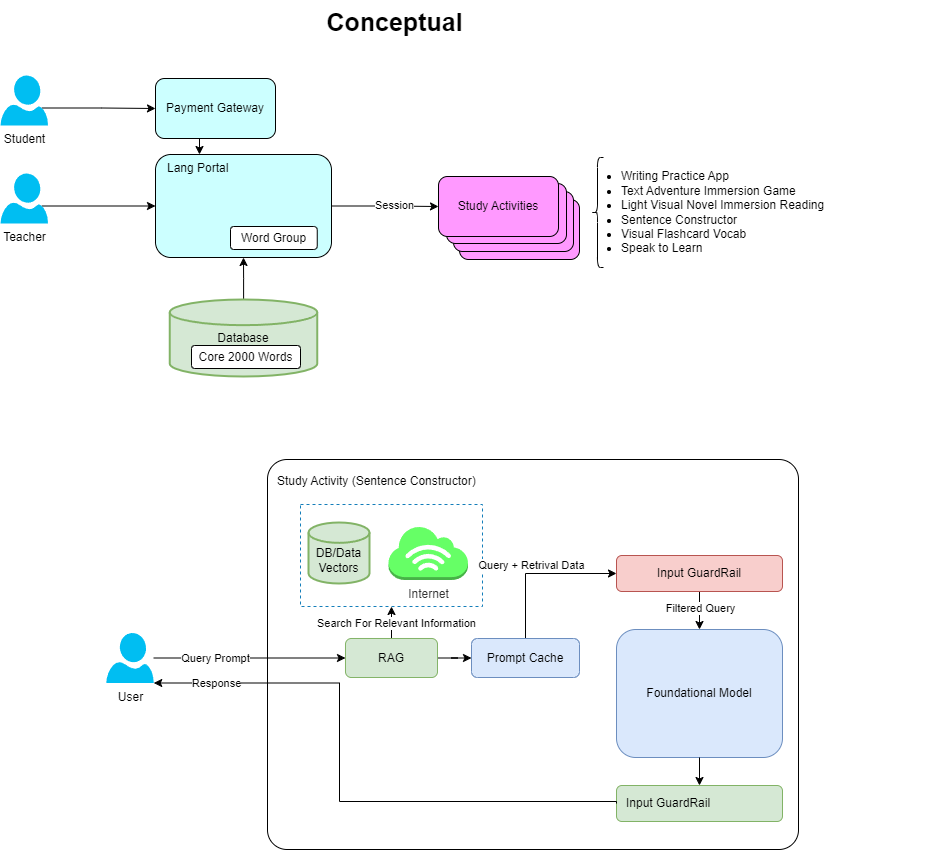

The diagram above was exported from draw.io. Its source (the exported page's mxGraphModel, read from the mxfile embedded in the PNG):
<mxGraphModel dx="1834" dy="854" grid="0" gridSize="10" guides="1" tooltips="1" connect="1" arrows="1" fold="1" page="0" pageScale="1" pageWidth="850" pageHeight="1100" math="0" shadow="0">
  <root>
    <mxCell id="0" />
    <mxCell id="1" parent="0" />
    <mxCell id="Zgs_ZB00FbqgKk1yIAkQ-1" value="&lt;div&gt;&lt;font style=&quot;font-size: 25px;&quot;&gt;&lt;b&gt;Conceptual&lt;/b&gt;&lt;/font&gt;&lt;/div&gt;" style="text;html=1;align=center;verticalAlign=middle;resizable=0;points=[];autosize=1;strokeColor=none;fillColor=none;" vertex="1" parent="1">
      <mxGeometry x="77.75" y="27" width="154" height="42" as="geometry" />
    </mxCell>
    <mxCell id="Zgs_ZB00FbqgKk1yIAkQ-11" style="edgeStyle=orthogonalEdgeStyle;rounded=0;orthogonalLoop=1;jettySize=auto;html=1;exitX=0.87;exitY=0.65;exitDx=0;exitDy=0;exitPerimeter=0;entryX=0;entryY=0.5;entryDx=0;entryDy=0;" edge="1" parent="1" source="Zgs_ZB00FbqgKk1yIAkQ-4" target="Zgs_ZB00FbqgKk1yIAkQ-10">
      <mxGeometry relative="1" as="geometry" />
    </mxCell>
    <mxCell id="Zgs_ZB00FbqgKk1yIAkQ-4" value="Teacher" style="verticalLabelPosition=bottom;html=1;verticalAlign=top;align=center;strokeColor=none;fillColor=#00BEF2;shape=mxgraph.azure.user;" vertex="1" parent="1">
      <mxGeometry x="-239" y="200" width="47.5" height="50" as="geometry" />
    </mxCell>
    <mxCell id="Zgs_ZB00FbqgKk1yIAkQ-8" style="edgeStyle=orthogonalEdgeStyle;rounded=0;orthogonalLoop=1;jettySize=auto;html=1;exitX=0.87;exitY=0.65;exitDx=0;exitDy=0;exitPerimeter=0;entryX=0;entryY=0.5;entryDx=0;entryDy=0;" edge="1" parent="1" source="Zgs_ZB00FbqgKk1yIAkQ-5" target="Zgs_ZB00FbqgKk1yIAkQ-6">
      <mxGeometry relative="1" as="geometry" />
    </mxCell>
    <mxCell id="Zgs_ZB00FbqgKk1yIAkQ-5" value="Student" style="verticalLabelPosition=bottom;html=1;verticalAlign=top;align=center;strokeColor=none;fillColor=#00BEF2;shape=mxgraph.azure.user;" vertex="1" parent="1">
      <mxGeometry x="-239" y="102" width="47.5" height="50" as="geometry" />
    </mxCell>
    <mxCell id="Zgs_ZB00FbqgKk1yIAkQ-27" style="edgeStyle=orthogonalEdgeStyle;rounded=0;orthogonalLoop=1;jettySize=auto;html=1;exitX=0.5;exitY=1;exitDx=0;exitDy=0;entryX=0.25;entryY=0;entryDx=0;entryDy=0;" edge="1" parent="1" source="Zgs_ZB00FbqgKk1yIAkQ-6" target="Zgs_ZB00FbqgKk1yIAkQ-10">
      <mxGeometry relative="1" as="geometry" />
    </mxCell>
    <mxCell id="Zgs_ZB00FbqgKk1yIAkQ-6" value="Payment Gateway" style="rounded=1;whiteSpace=wrap;html=1;fillColor=#CCFFFF;labelBackgroundColor=none;" vertex="1" parent="1">
      <mxGeometry x="-84" y="105" width="120" height="60" as="geometry" />
    </mxCell>
    <mxCell id="Zgs_ZB00FbqgKk1yIAkQ-21" value="" style="edgeStyle=orthogonalEdgeStyle;rounded=0;orthogonalLoop=1;jettySize=auto;html=1;" edge="1" parent="1" source="Zgs_ZB00FbqgKk1yIAkQ-10" target="Zgs_ZB00FbqgKk1yIAkQ-20">
      <mxGeometry relative="1" as="geometry" />
    </mxCell>
    <mxCell id="Zgs_ZB00FbqgKk1yIAkQ-24" value="Session" style="edgeLabel;html=1;align=center;verticalAlign=middle;resizable=0;points=[];" vertex="1" connectable="0" parent="Zgs_ZB00FbqgKk1yIAkQ-21">
      <mxGeometry x="0.1628" y="2" relative="1" as="geometry">
        <mxPoint as="offset" />
      </mxGeometry>
    </mxCell>
    <mxCell id="Zgs_ZB00FbqgKk1yIAkQ-10" value="Lang Portal" style="rounded=1;whiteSpace=wrap;html=1;fillColor=#CCFFFF;verticalAlign=top;align=left;spacing=2;spacingLeft=10;" vertex="1" parent="1">
      <mxGeometry x="-84" y="181" width="176" height="103" as="geometry" />
    </mxCell>
    <mxCell id="Zgs_ZB00FbqgKk1yIAkQ-22" value="" style="edgeStyle=orthogonalEdgeStyle;rounded=0;orthogonalLoop=1;jettySize=auto;html=1;" edge="1" parent="1" source="Zgs_ZB00FbqgKk1yIAkQ-12" target="Zgs_ZB00FbqgKk1yIAkQ-10">
      <mxGeometry relative="1" as="geometry" />
    </mxCell>
    <mxCell id="Zgs_ZB00FbqgKk1yIAkQ-12" value="Database" style="strokeWidth=2;html=1;shape=mxgraph.flowchart.database;whiteSpace=wrap;fillColor=#d5e8d4;strokeColor=#82b366;" vertex="1" parent="1">
      <mxGeometry x="-69.75" y="326" width="147.5" height="77" as="geometry" />
    </mxCell>
    <mxCell id="Zgs_ZB00FbqgKk1yIAkQ-16" value="Core 2000 Words" style="rounded=1;whiteSpace=wrap;html=1;" vertex="1" parent="1">
      <mxGeometry x="-48" y="372" width="109" height="23" as="geometry" />
    </mxCell>
    <mxCell id="Zgs_ZB00FbqgKk1yIAkQ-17" value="" style="rounded=1;whiteSpace=wrap;html=1;fillColor=#FF99FF;" vertex="1" parent="1">
      <mxGeometry x="220" y="226" width="120" height="60" as="geometry" />
    </mxCell>
    <mxCell id="Zgs_ZB00FbqgKk1yIAkQ-18" value="" style="rounded=1;whiteSpace=wrap;html=1;fillColor=#FF99FF;" vertex="1" parent="1">
      <mxGeometry x="214" y="218" width="120" height="60" as="geometry" />
    </mxCell>
    <mxCell id="Zgs_ZB00FbqgKk1yIAkQ-19" value="" style="rounded=1;whiteSpace=wrap;html=1;fillColor=#FF99FF;" vertex="1" parent="1">
      <mxGeometry x="207" y="210" width="120" height="60" as="geometry" />
    </mxCell>
    <mxCell id="Zgs_ZB00FbqgKk1yIAkQ-20" value="Study Activities" style="rounded=1;whiteSpace=wrap;html=1;fillColor=#FF99FF;align=center;" vertex="1" parent="1">
      <mxGeometry x="199" y="203" width="120" height="60" as="geometry" />
    </mxCell>
    <mxCell id="Zgs_ZB00FbqgKk1yIAkQ-23" value="Word Group" style="rounded=1;whiteSpace=wrap;html=1;" vertex="1" parent="1">
      <mxGeometry x="-9" y="253" width="86.75" height="23" as="geometry" />
    </mxCell>
    <mxCell id="Zgs_ZB00FbqgKk1yIAkQ-25" value="" style="shape=curlyBracket;whiteSpace=wrap;html=1;rounded=1;labelPosition=left;verticalLabelPosition=middle;align=right;verticalAlign=middle;" vertex="1" parent="1">
      <mxGeometry x="352" y="184" width="12" height="110" as="geometry" />
    </mxCell>
    <mxCell id="Zgs_ZB00FbqgKk1yIAkQ-26" value="&lt;ul&gt;&lt;li&gt;Writing Practice App&lt;/li&gt;&lt;li&gt;Text Adventure Immersion Game&lt;/li&gt;&lt;li&gt;Light Visual Novel Immersion Reading&lt;/li&gt;&lt;li&gt;Sentence Constructor&lt;/li&gt;&lt;li&gt;Visual Flashcard Vocab&lt;/li&gt;&lt;li&gt;Speak to Learn&lt;/li&gt;&lt;/ul&gt;" style="text;html=1;align=left;verticalAlign=middle;whiteSpace=wrap;rounded=0;labelPosition=center;verticalLabelPosition=middle;" vertex="1" parent="1">
      <mxGeometry x="340" y="224" width="346" height="30" as="geometry" />
    </mxCell>
    <mxCell id="Zgs_ZB00FbqgKk1yIAkQ-28" value="Study Activity (Sentence Constructor)" style="rounded=1;whiteSpace=wrap;html=1;align=left;spacing=10;gradientColor=none;shadow=0;arcSize=5;verticalAlign=top;" vertex="1" parent="1">
      <mxGeometry x="28" y="486" width="531" height="390" as="geometry" />
    </mxCell>
    <mxCell id="Zgs_ZB00FbqgKk1yIAkQ-37" style="edgeStyle=orthogonalEdgeStyle;rounded=0;orthogonalLoop=1;jettySize=auto;html=1;entryX=0;entryY=0.5;entryDx=0;entryDy=0;" edge="1" parent="1" source="Zgs_ZB00FbqgKk1yIAkQ-29" target="Zgs_ZB00FbqgKk1yIAkQ-30">
      <mxGeometry relative="1" as="geometry" />
    </mxCell>
    <mxCell id="Zgs_ZB00FbqgKk1yIAkQ-38" value="Query Prompt" style="edgeLabel;html=1;align=center;verticalAlign=middle;resizable=0;points=[];" vertex="1" connectable="0" parent="Zgs_ZB00FbqgKk1yIAkQ-37">
      <mxGeometry relative="1" as="geometry">
        <mxPoint x="-35" as="offset" />
      </mxGeometry>
    </mxCell>
    <mxCell id="Zgs_ZB00FbqgKk1yIAkQ-29" value="User" style="verticalLabelPosition=bottom;html=1;verticalAlign=top;align=center;strokeColor=none;fillColor=#00BEF2;shape=mxgraph.azure.user;" vertex="1" parent="1">
      <mxGeometry x="-133.25" y="659.5" width="47.5" height="50" as="geometry" />
    </mxCell>
    <mxCell id="Zgs_ZB00FbqgKk1yIAkQ-39" style="edgeStyle=orthogonalEdgeStyle;rounded=0;orthogonalLoop=1;jettySize=auto;html=1;exitX=0.5;exitY=0;exitDx=0;exitDy=0;entryX=0.5;entryY=1;entryDx=0;entryDy=0;" edge="1" parent="1" source="Zgs_ZB00FbqgKk1yIAkQ-30" target="Zgs_ZB00FbqgKk1yIAkQ-34">
      <mxGeometry relative="1" as="geometry" />
    </mxCell>
    <mxCell id="Zgs_ZB00FbqgKk1yIAkQ-56" value="Search For Relevant Information" style="edgeLabel;html=1;align=center;verticalAlign=middle;resizable=0;points=[];" vertex="1" connectable="0" parent="Zgs_ZB00FbqgKk1yIAkQ-39">
      <mxGeometry y="-4" relative="1" as="geometry">
        <mxPoint as="offset" />
      </mxGeometry>
    </mxCell>
    <mxCell id="Zgs_ZB00FbqgKk1yIAkQ-53" value="" style="edgeStyle=orthogonalEdgeStyle;rounded=0;orthogonalLoop=1;jettySize=auto;html=1;" edge="1" parent="1" source="Zgs_ZB00FbqgKk1yIAkQ-30" target="Zgs_ZB00FbqgKk1yIAkQ-51">
      <mxGeometry relative="1" as="geometry" />
    </mxCell>
    <mxCell id="Zgs_ZB00FbqgKk1yIAkQ-30" value="RAG" style="rounded=1;whiteSpace=wrap;html=1;align=center;spacing=10;fillColor=#d5e8d4;strokeColor=#82b366;" vertex="1" parent="1">
      <mxGeometry x="106" y="665" width="92" height="39" as="geometry" />
    </mxCell>
    <mxCell id="Zgs_ZB00FbqgKk1yIAkQ-34" value="" style="fillColor=none;strokeColor=#147EBA;dashed=1;verticalAlign=top;fontStyle=0;fontColor=#CCFFCC;whiteSpace=wrap;html=1;" vertex="1" parent="1">
      <mxGeometry x="61" y="531" width="182" height="102" as="geometry" />
    </mxCell>
    <mxCell id="Zgs_ZB00FbqgKk1yIAkQ-31" value="&lt;div&gt;&lt;br&gt;&lt;/div&gt;DB/Data Vectors&lt;div&gt;&lt;/div&gt;" style="strokeWidth=2;html=1;shape=mxgraph.flowchart.database;whiteSpace=wrap;fillColor=#d5e8d4;strokeColor=#82b366;" vertex="1" parent="1">
      <mxGeometry x="69" y="549" width="61" height="61" as="geometry" />
    </mxCell>
    <mxCell id="Zgs_ZB00FbqgKk1yIAkQ-35" value="&lt;font color=&quot;#333333&quot;&gt;Internet&lt;/font&gt;" style="outlineConnect=0;dashed=0;verticalLabelPosition=bottom;verticalAlign=top;align=center;html=1;shape=mxgraph.aws3.internet_3;fillColor=#66FF66;strokeColor=#2D7600;fontColor=#ffffff;" vertex="1" parent="1">
      <mxGeometry x="149" y="552.5" width="79.5" height="54" as="geometry" />
    </mxCell>
    <mxCell id="Zgs_ZB00FbqgKk1yIAkQ-36" value="Foundational Model" style="rounded=1;whiteSpace=wrap;html=1;align=center;spacing=10;verticalAlign=middle;fillColor=#dae8fc;strokeColor=#6c8ebf;" vertex="1" parent="1">
      <mxGeometry x="377" y="656" width="166" height="128" as="geometry" />
    </mxCell>
    <mxCell id="Zgs_ZB00FbqgKk1yIAkQ-43" value="" style="edgeStyle=orthogonalEdgeStyle;rounded=0;orthogonalLoop=1;jettySize=auto;html=1;" edge="1" parent="1" source="Zgs_ZB00FbqgKk1yIAkQ-41" target="Zgs_ZB00FbqgKk1yIAkQ-36">
      <mxGeometry relative="1" as="geometry" />
    </mxCell>
    <mxCell id="Zgs_ZB00FbqgKk1yIAkQ-57" value="Filtered Query" style="edgeLabel;html=1;align=center;verticalAlign=middle;resizable=0;points=[];" vertex="1" connectable="0" parent="Zgs_ZB00FbqgKk1yIAkQ-43">
      <mxGeometry relative="1" as="geometry">
        <mxPoint y="-3" as="offset" />
      </mxGeometry>
    </mxCell>
    <mxCell id="Zgs_ZB00FbqgKk1yIAkQ-41" value="Input GuardRail" style="rounded=1;whiteSpace=wrap;html=1;align=center;spacing=10;verticalAlign=middle;fillColor=#f8cecc;strokeColor=#b85450;" vertex="1" parent="1">
      <mxGeometry x="377" y="582" width="166" height="36" as="geometry" />
    </mxCell>
    <mxCell id="Zgs_ZB00FbqgKk1yIAkQ-45" value="" style="edgeStyle=orthogonalEdgeStyle;rounded=0;orthogonalLoop=1;jettySize=auto;html=1;endArrow=none;endFill=0;startArrow=classic;startFill=1;" edge="1" parent="1" source="Zgs_ZB00FbqgKk1yIAkQ-42" target="Zgs_ZB00FbqgKk1yIAkQ-36">
      <mxGeometry relative="1" as="geometry" />
    </mxCell>
    <mxCell id="Zgs_ZB00FbqgKk1yIAkQ-42" value="Input GuardRail" style="rounded=1;whiteSpace=wrap;html=1;align=left;spacing=10;verticalAlign=middle;fillColor=#d5e8d4;strokeColor=#82b366;" vertex="1" parent="1">
      <mxGeometry x="377" y="812" width="166" height="36" as="geometry" />
    </mxCell>
    <mxCell id="Zgs_ZB00FbqgKk1yIAkQ-48" style="edgeStyle=orthogonalEdgeStyle;rounded=0;orthogonalLoop=1;jettySize=auto;html=1;exitX=0;exitY=0.5;exitDx=0;exitDy=0;entryX=1;entryY=1;entryDx=0;entryDy=0;entryPerimeter=0;" edge="1" parent="1" source="Zgs_ZB00FbqgKk1yIAkQ-42" target="Zgs_ZB00FbqgKk1yIAkQ-29">
      <mxGeometry relative="1" as="geometry">
        <Array as="points">
          <mxPoint x="377" y="828" />
          <mxPoint x="100" y="828" />
          <mxPoint x="100" y="710" />
        </Array>
      </mxGeometry>
    </mxCell>
    <mxCell id="Zgs_ZB00FbqgKk1yIAkQ-49" value="Response" style="edgeLabel;html=1;align=center;verticalAlign=middle;resizable=0;points=[];labelBackgroundColor=default;" vertex="1" connectable="0" parent="Zgs_ZB00FbqgKk1yIAkQ-48">
      <mxGeometry x="0.7647" relative="1" as="geometry">
        <mxPoint x="-6" as="offset" />
      </mxGeometry>
    </mxCell>
    <mxCell id="Zgs_ZB00FbqgKk1yIAkQ-54" style="edgeStyle=orthogonalEdgeStyle;rounded=0;orthogonalLoop=1;jettySize=auto;html=1;exitX=0.5;exitY=0;exitDx=0;exitDy=0;entryX=0;entryY=0.5;entryDx=0;entryDy=0;" edge="1" parent="1" source="Zgs_ZB00FbqgKk1yIAkQ-51" target="Zgs_ZB00FbqgKk1yIAkQ-41">
      <mxGeometry relative="1" as="geometry" />
    </mxCell>
    <mxCell id="Zgs_ZB00FbqgKk1yIAkQ-55" value="Query + Retrival Data" style="edgeLabel;html=1;align=center;verticalAlign=middle;resizable=0;points=[];" vertex="1" connectable="0" parent="Zgs_ZB00FbqgKk1yIAkQ-54">
      <mxGeometry x="0.0156" y="1" relative="1" as="geometry">
        <mxPoint x="-9" y="-8" as="offset" />
      </mxGeometry>
    </mxCell>
    <mxCell id="Zgs_ZB00FbqgKk1yIAkQ-51" value="Prompt Cache" style="rounded=1;whiteSpace=wrap;html=1;align=center;spacing=10;fillColor=#dae8fc;strokeColor=#6c8ebf;" vertex="1" parent="1">
      <mxGeometry x="232" y="665" width="108" height="39" as="geometry" />
    </mxCell>
  </root>
</mxGraphModel>